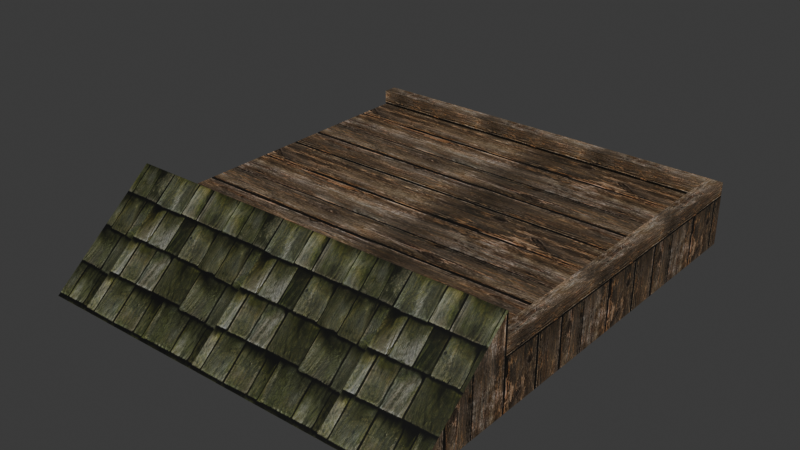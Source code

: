 # Source: source.blend  (saved by Blender 5.2.45; exported with 4.5.12 LTS)
import bpy
from mathutils import Matrix  # noqa: F401  (used for matrix-valued properties, if any)

bpy.ops.wm.read_factory_settings(use_empty=True)
scene = bpy.context.scene
scene.name = 'HouseWall06'

# ---- collections
col_collection = bpy.data.collections.new('Collection'); scene.collection.children.link(col_collection)

# ---- images (referenced by path relative to the original .blend; pixels are not part of the script)
import os
ASSET_DIR = os.environ.get("B2B_ASSET_DIR", "")  # directory of the original .blend (textures are referenced by path, not embedded)
HERE = os.path.dirname(os.path.abspath(__file__))  # packed textures are extracted next to this script under _unpacked/

def load_image(name, relpath, width, height, colorspace="sRGB"):
    """Load a texture the original file referenced (path relative to the .blend, or extracted next to this script)."""
    p = next((c for c in (os.path.join(HERE, relpath), os.path.join(ASSET_DIR, relpath)) if relpath and os.path.exists(c)), "")
    if p:
        img = bpy.data.images.load(p, check_existing=True)
        img.name = name
    else:  # same state as the original file: an image datablock whose file is absent (Cycles renders it pink)
        img = bpy.data.images.new(name, width, height)
        img.source = "FILE"
        img.filepath = "//" + (relpath or name)
    img.colorspace_settings.name = colorspace
    return img
img_tile_wood02_jpg = load_image('tile_wood02.jpg', '_unpacked/tile_wood02.9aa741ce.jpg', 512, 512, 'sRGB')
img_tile_wood03_jpg = load_image('tile_wood03.jpg', '_unpacked/tile_wood03.2ee643d8.jpg', 512, 512, 'sRGB')

# ---- materials (node trees are filled in below, after node groups)
mat_tile_wood02_jpg = bpy.data.materials.new('tile_wood02.jpg')
mat_tile_wood02_jpg.diffuse_color = (0.768, 0.8665, 0.6355, 1.0)
mat_tile_wood03_jpg = bpy.data.materials.new('tile_wood03.jpg')
mat_tile_wood03_jpg.diffuse_color = (0.8113, 0.6936, 0.4379, 1.0)

# ---- material node trees
mat_tile_wood02_jpg.use_nodes = True; mat_tile_wood02_jpg.node_tree.nodes.clear()
_N = mat_tile_wood02_jpg.node_tree.nodes; _L = mat_tile_wood02_jpg.node_tree.links
n0 = _N.new('ShaderNodeBsdfPrincipled'); n0.name = 'Principled BSDF'; n0.location = (-200, 100)
n0.inputs[10].default_value = 0.005
n1 = _N.new('ShaderNodeOutputMaterial'); n1.name = 'Material Output'; n1.location = (200, 100)
n2 = _N.new('ShaderNodeTexImage'); n2.name = 'Image Texture'; n2.location = (-600, 100)
n2.image = img_tile_wood02_jpg
_L.new(n0.outputs[0], n1.inputs[0])
_L.new(n2.outputs[0], n0.inputs[0])
n1.is_active_output = True
mat_tile_wood03_jpg.use_nodes = True; mat_tile_wood03_jpg.node_tree.nodes.clear()
_N = mat_tile_wood03_jpg.node_tree.nodes; _L = mat_tile_wood03_jpg.node_tree.links
n0 = _N.new('ShaderNodeBsdfPrincipled'); n0.name = 'Principled BSDF'; n0.location = (-200, 100)
n0.inputs[10].default_value = 0.005
n1 = _N.new('ShaderNodeOutputMaterial'); n1.name = 'Material Output'; n1.location = (200, 100)
n2 = _N.new('ShaderNodeTexImage'); n2.name = 'Image Texture'; n2.location = (-600, 100)
n2.image = img_tile_wood03_jpg
_L.new(n0.outputs[0], n1.inputs[0])
_L.new(n2.outputs[0], n0.inputs[0])
n1.is_active_output = True

# ---- world
world_world = bpy.data.worlds.new('World'); scene.world = world_world
world_world.use_nodes = True; world_world.node_tree.nodes.clear()
_N = world_world.node_tree.nodes; _L = world_world.node_tree.links
n0 = _N.new('ShaderNodeOutputWorld'); n0.name = 'World Output'; n0.location = (200, 100)
n1 = _N.new('ShaderNodeBackground'); n1.name = 'Background'; n1.location = (-200, 100)
n1.inputs[0].default_value = (0.05088, 0.05088, 0.05088, 1.0)
_L.new(n1.outputs[0], n0.inputs[0])
n0.is_active_output = True
world_world.color = (0.05088, 0.05088, 0.05088)
world_world.sun_shadow_jitter_overblur = 0.0

# ---- meshes
me_housewall06 = bpy.data.meshes.new('HouseWall06')
me_housewall06.from_pydata([(-199.9, 200.2, 4.17), (-199.9, -149.9, 4.17), (-198.4, -148.6, 3.77), (-198.4, 198.9, 3.77), (200.2, -149.9, 4.17), (198.7, -148.6, 3.77), (200.2, 200.2, 4.17), (198.7, 198.9, 3.77), (-199.9, -149.9, 44.57), (200.2, -149.9, 44.57), (200.2, 200.2, -45.47), (-199.9, 200.2, -45.47), (200.2, -259.7, -45.47), (-199.9, -259.7, -45.47), (185.2, -149.9, 19.27), (200.1, -149.9, 19.27), (200.1, 200.2, 19.27), (185.2, 200.2, 19.27), (200.1, -149.9, 4.167), (200.1, 200.2, 4.167), (185.2, 200.2, 4.167), (185.2, -149.9, 4.167), (185.6, -147.9, 4.253), (185.6, 198.2, 4.253), (185.6, -147.9, 19.18), (185.6, 198.2, 19.18), (-200.2, 200.3, 19.27), (-200.2, 185.4, 19.27), (185.5, 185.4, 19.27), (185.5, 200.3, 19.27), (-200.2, 185.4, 4.167), (185.5, 185.4, 4.167), (183.5, 185.8, 4.245), (-198.2, 185.8, 4.245), (183.5, 185.8, 19.19), (-198.2, 185.8, 19.19), (185.5, 200.3, 4.167), (-200.2, 200.3, 4.167)], [], [(0, 1, 2), (2, 3, 0), (1, 4, 5), (5, 2, 1), (4, 6, 7), (7, 5, 4), (6, 0, 3), (3, 7, 6), (3, 2, 5), (5, 7, 3), (8, 9, 4), (4, 1, 8), (0, 6, 10), (0, 10, 11), (9, 12, 4), (4, 12, 10), (4, 10, 6), (1, 0, 11), (1, 11, 13), (8, 1, 13), (14, 15, 16), (16, 17, 14), (18, 19, 16), (16, 15, 18), (19, 20, 17), (17, 16, 19), (20, 21, 22), (22, 23, 20), (21, 14, 24), (24, 22, 21), (14, 17, 25), (25, 24, 14), (17, 20, 23), (23, 25, 17), (23, 22, 24), (24, 25, 23), (26, 27, 28), (28, 29, 26), (30, 31, 32), (32, 33, 30), (31, 28, 34), (34, 32, 31), (28, 27, 35), (35, 34, 28), (27, 30, 33), (33, 35, 27), (33, 32, 34), (34, 35, 33), (36, 37, 26), (26, 29, 36), (8, 13, 12), (12, 9, 8)])
me_housewall06.polygons.foreach_set('use_smooth', [True] * 52)
me_housewall06.polygons.foreach_set('material_index', [0, 0, 0, 0, 0, 0, 0, 0, 0, 0, 0, 0, 0, 0, 0, 0, 0, 0, 0, 0, 0, 0, 0, 0, 0, 0, 0, 0, 0, 0, 0, 0, 0, 0, 0, 0, 0, 0, 0, 0, 0, 0, 0, 0, 0, 0, 0, 0, 0, 0, 1, 1])
_k = set([(0, 1), (0, 3), (0, 6), (0, 11), (1, 2), (1, 4), (1, 8), (1, 13), (2, 3), (2, 5), (3, 7), (4, 5), (4, 6), (4, 9), (4, 10), (5, 7), (6, 7), (6, 10), (8, 9), (8, 12), (8, 13), (9, 12), (14, 17), (14, 24), (15, 16), (16, 17), (16, 19), (17, 20), (17, 25), (20, 23), (21, 22), (22, 23), (22, 24), (23, 25), (24, 25), (26, 29), (26, 36), (27, 28), (27, 35), (28, 34), (30, 33), (31, 32), (32, 33), (32, 34), (33, 35), (34, 35)])
me_housewall06.attributes.new('sharp_edge', 'BOOLEAN', 'EDGE').data.foreach_set('value', [ (min(e.vertices), max(e.vertices)) in _k for e in me_housewall06.edges])
_uv = me_housewall06.uv_layers.new(name='Float2')
_uv.uv.foreach_set('vector', [0.4217, 1.676, 0.4217, -0.676, 0.4264, -0.6672, 0.4264, -0.6672, 0.4264, 1.667, 0.4217, 1.676, 0.4217, -0.676, 1.676, -0.676, 1.671, -0.6672, 1.671, -0.6672, 0.4264, -0.6672, 0.4217, -0.676, 1.676, -0.676, 1.676, 1.676, 1.671, 1.667, 1.671, 1.667, 1.671, -0.6672, 1.676, -0.676, 1.676, 1.676, 0.4217, 1.676, 0.4264, 1.667, 0.4264, 1.667, 1.671, 1.667, 1.676, 1.676, 0.4264, 1.667, 0.4264, -0.6672, 1.671, -0.6672, 1.671, -0.6672, 1.671, 1.667, 0.4264, 1.667, 0.7286, 0.7453, 3.784, 0.7453, 3.784, 0.4362, 3.784, 0.4362, 0.7286, 0.4362, 0.7286, 0.7453, 0.7286, 0.4362, 3.784, 0.4362, 3.784, 0.0563, 0.7286, 0.4362, 3.784, 0.0563, 0.7286, 0.0563, -0.1372, 0.32, 0.4848, -0.4242, 0.1419, 0.32, 0.1419, 0.32, 0.4848, -0.4242, 0.4848, 2.693, 0.1419, 0.32, 0.4848, 2.693, 0.1419, 2.693, 0.1419, 0.32, 0.1419, 2.693, 0.4848, 2.693, 0.1419, 0.32, 0.4848, 2.693, 0.4848, -0.4242, -0.1372, 0.32, 0.1419, 0.32, 0.4848, -0.4242, -0.8628, 0.2121, -0.8628, 0.1054, 1.863, 0.1054, 1.863, 0.1054, 1.863, 0.2121, -0.8628, 0.2121, -1.017, 0.5967, 2.017, 0.5967, 2.017, 0.7267, 2.017, 0.7267, -1.017, 0.7268, -1.017, 0.5967, 0.5888, 0.378, 0.4966, 0.378, 0.4966, 0.4702, 0.4966, 0.4702, 0.5888, 0.4702, 0.5888, 0.378, 2.017, 0.5967, -1.017, 0.5967, -0.9995, 0.5974, -0.9995, 0.5974, 1.999, 0.5974, 2.017, 0.5967, -1.017, 0.5967, -1.017, 0.7268, -0.9995, 0.7261, -0.9995, 0.7261, -0.9995, 0.5974, -1.017, 0.5967, -1.017, 0.7268, 2.017, 0.7267, 1.999, 0.726, 1.999, 0.726, -0.9995, 0.7261, -1.017, 0.7268, 2.017, 0.7267, 2.017, 0.5967, 1.999, 0.5974, 1.999, 0.5974, 1.999, 0.726, 2.017, 0.7267, 1.999, 0.5974, -0.9995, 0.5974, -0.9995, 0.7261, -0.9995, 0.7261, 1.999, 0.726, 1.999, 0.5974, -0.8628, 0.2121, -0.8628, 0.1054, 1.863, 0.1054, 1.863, 0.1054, 1.863, 0.2121, -0.8628, 0.2121, -1.017, 0.5967, 2.017, 0.5967, 2.001, 0.5974, 2.001, 0.5974, -1.001, 0.5974, -1.017, 0.5967, 2.017, 0.5967, 2.017, 0.7267, 2.001, 0.726, 2.001, 0.726, 2.001, 0.5974, 2.017, 0.5967, 2.017, 0.7267, -1.017, 0.7268, -1.001, 0.7261, -1.001, 0.7261, 2.001, 0.726, 2.017, 0.7267, -1.017, 0.7268, -1.017, 0.5967, -1.001, 0.5974, -1.001, 0.5974, -1.001, 0.7261, -1.017, 0.7268, -1.001, 0.5974, 2.001, 0.5974, 2.001, 0.726, 2.001, 0.726, -1.001, 0.7261, -1.001, 0.5974, 2.017, 0.5967, -1.017, 0.5967, -1.017, 0.7268, -1.017, 0.7268, 2.017, 0.7267, 2.017, 0.5967, 0.7196, 0.8388, 0.7196, -0.0007, 3.647, -0.0007, 3.647, -0.0007, 3.647, 0.8388, 0.7196, 0.8388])
me_housewall06.materials.append(mat_tile_wood02_jpg)
me_housewall06.materials.append(mat_tile_wood03_jpg)
me_housewall06.update()
me_housewall06.normals_split_custom_set([tuple(v) for v in zip(*[iter([0.2569, 0.0, 0.9665, 0.2569, 0.0, 0.9665, 0.2569, 0.0, 0.9665, 0.2569, 0.0, 0.9665, 0.2569, 0.0, 0.9665, 0.2569, 0.0, 0.9665, 0.0, 0.2906, 0.9568, 0.0, 0.2906, 0.9568, 0.0, 0.2906, 0.9568, 0.0, 0.2906, 0.9568, 0.0, 0.2906, 0.9568, 0.0, 0.2906, 0.9568, -0.2569, 0.0, 0.9665, -0.2569, 0.0, 0.9665, -0.2569, 0.0, 0.9665, -0.2569, 0.0, 0.9665, -0.2569, 0.0, 0.9665, -0.2569, 0.0, 0.9665, 0.0, -0.2906, 0.9568, 0.0, -0.2906, 0.9568, 0.0, -0.2906, 0.9568, 0.0, -0.2906, 0.9568, 0.0, -0.2906, 0.9568, 0.0, -0.2906, 0.9568, 0.0, 0.0, 1.0, 0.0, 0.0, 1.0, 0.0, 0.0, 1.0, 0.0, 0.0, 1.0, 0.0, 0.0, 1.0, 0.0, 0.0, 1.0, 0.0, 1.0, 0.0, 0.0, 1.0, 0.0, 0.0, 1.0, 0.0, 0.0, 1.0, 0.0, 0.0, 1.0, 0.0, 0.0, 1.0, 0.0, 0.0, 1.0, 0.0, 0.0, 1.0, 0.0, 0.0, 1.0, 0.0, 0.0, 1.0, 0.0, 0.0, 1.0, 0.0, 0.0, 1.0, 0.0, 1.0, -4.403e-07, 0.0, 1.0, -1.681e-07, 0.0, 1.0, -1.922e-07, 0.0, 1.0, -1.922e-07, 0.0, 1.0, -1.681e-07, 0.0, 1.0, 0.0, 0.0, 1.0, 0.0, 0.0, 1.0, 0.0, 0.0, 1.0, 0.0, 0.0, -1.0, 0.0, 0.0, -1.0, 0.0, 0.0, -1.0, 0.0, 0.0, -1.0, 0.0, 0.0, -1.0, 0.0, 0.0, -1.0, 0.0, 0.0, -1.0, -8.806e-07, 0.0, -1.0, -8.806e-07, 0.0, -1.0, -8.806e-07, 0.0, 0.0, 0.0, 1.0, 0.0, 0.0, 1.0, 0.0, 0.0, 1.0, 0.0, 0.0, 1.0, 0.0, 0.0, 1.0, 0.0, 0.0, 1.0, 1.0, 0.0, 0.0, 1.0, 0.0, 0.0, 1.0, 0.0, 0.0, 1.0, 0.0, 0.0, 1.0, 0.0, 0.0, 1.0, 0.0, 0.0, 0.0, 1.0, 0.0, 0.0, 1.0, 0.0, 0.0, 1.0, 0.0, 0.0, 1.0, 0.0, 0.0, 1.0, 0.0, 0.0, 1.0, 0.0, -0.2106, 0.0, 0.9776, -0.2106, 0.0, 0.9776, -0.2106, 0.0, 0.9776, -0.2106, 0.0, 0.9776, -0.2106, 0.0, 0.9776, -0.2106, 0.0, 0.9776, -0.9806, 0.1963, 0.0, -0.9806, 0.1963, 0.0, -0.9806, 0.1963, 0.0, -0.9806, 0.1963, 0.0, -0.9806, 0.1963, 0.0, -0.9806, 0.1963, 0.0, -0.2106, 0.0, -0.9776, -0.2106, 0.0, -0.9776, -0.2106, 0.0, -0.9776, -0.2106, 0.0, -0.9776, -0.2106, 0.0, -0.9776, -0.2106, 0.0, -0.9776, -0.9805, -0.1963, 0.0, -0.9806, -0.1963, 0.0, -0.9806, -0.1963, 0.0, -0.9806, -0.1963, 0.0, -0.9805, -0.1963, 0.0, -0.9805, -0.1963, 0.0, -1.0, 0.0, 0.0, -1.0, 0.0, 0.0, -1.0, 0.0, 0.0, -1.0, 0.0, 0.0, -1.0, 0.0, 0.0, -1.0, 0.0, 0.0, 0.0, 0.0, 1.0, 0.0, 0.0, 1.0, 0.0, 0.0, 1.0, 0.0, 0.0, 1.0, 0.0, 0.0, 1.0, 0.0, 0.0, 1.0, 0.0, -0.192, 0.9814, 0.0, -0.192, 0.9814, 0.0, -0.192, 0.9814, 0.0, -0.192, 0.9814, 0.0, -0.192, 0.9814, 0.0, -0.192, 0.9814, -0.1963, -0.9806, 0.0, -0.1963, -0.9806, 0.0, -0.1963, -0.9806, 0.0, -0.1963, -0.9806, 0.0, -0.1963, -0.9806, 0.0, -0.1963, -0.9806, 0.0, 0.0, -0.192, -0.9814, 0.0, -0.192, -0.9814, 0.0, -0.192, -0.9814, 0.0, -0.192, -0.9814, 0.0, -0.192, -0.9814, 0.0, -0.192, -0.9814, 0.1963, -0.9806, 0.0, 0.1963, -0.9806, 0.0, 0.1963, -0.9806, 0.0, 0.1963, -0.9806, 0.0, 0.1963, -0.9806, 0.0, 0.1963, -0.9806, 0.0, 0.0, -1.0, 0.0, 0.0, -1.0, 0.0, 0.0, -1.0, 0.0, 0.0, -1.0, 0.0, 0.0, -1.0, 0.0, 0.0, -1.0, 0.0, 0.0, 1.0, -8.047e-06, 0.0, 1.0, -8.047e-06, 0.0, 1.0, -8.047e-06, 0.0, 1.0, -5.365e-06, 0.0, 1.0, -5.365e-06, 0.0, 1.0, -5.365e-06, 0.0, -0.6341, 0.7732, 0.0, -0.6341, 0.7732, 0.0, -0.6341, 0.7732, 0.0, -0.6341, 0.7732, 0.0, -0.6341, 0.7732, 0.0, -0.6341, 0.7732])] * 3)])
arm_housewall06_skeleton = bpy.data.armatures.new('HouseWall06_skeleton')  # bones are not reproduced

# ---- objects
ob_housewall06_skeleton = bpy.data.objects.new('HouseWall06_skeleton', arm_housewall06_skeleton)
ob_housewall06 = bpy.data.objects.new('HouseWall06', me_housewall06)

# ---- transforms, parenting, visibility, modifiers, constraints
ob_housewall06_skeleton.location = (0.0, 0.0, 0.0)
ob_housewall06_skeleton.show_in_front = True
ob_housewall06.parent = ob_housewall06_skeleton
ob_housewall06.location = (0.0, 0.0, 0.0)
_vg = ob_housewall06.vertex_groups.new(name='Object01')
_vg.add([0, 1, 2, 3, 4, 5, 6, 7, 8, 9, 10, 11, 12, 13, 14, 15, 16, 17, 18, 19, 20, 21, 22, 23, 24, 25, 26, 27, 28, 29, 30, 31, 32, 33, 34, 35, 36, 37], 1.0, 'REPLACE')
_m = ob_housewall06.modifiers.new('Armature', 'ARMATURE')
_m.object = ob_housewall06_skeleton

# ---- collection membership
scene.collection.objects.link(ob_housewall06_skeleton)
scene.collection.objects.link(ob_housewall06)

# ---- scene / render settings (as saved in the file)
scene.frame_start = 0; scene.frame_end = 0; scene.frame_set(0)
scene.render.engine = 'BLENDER_EEVEE_NEXT'
scene.render.bake_bias = 0.0
scene.render.bake_samples = 0
scene.render.compositor_device = 'GPU'
scene.eevee.use_volume_custom_range = False
scene.eevee.fast_gi_thickness_near = 0.1
scene.eevee.fast_gi_thickness_far = 0.0
scene.eevee.ray_tracing_options.screen_trace_thickness = 0.1
bpy.context.view_layer.update()

# ---- added for rendering (the .blend has no active camera and no usable light): camera, sun
cam_auto = bpy.data.cameras.new('AutoCamera')
cam_auto.lens = 50.0
cam_auto.sensor_width = 36.0
cam_auto.clip_end = 10009.5
ob_auto_camera = bpy.data.objects.new('AutoCamera', cam_auto)
scene.collection.objects.link(ob_auto_camera)
ob_auto_camera.location = (570.342, -714.113, 455.826)
ob_auto_camera.rotation_euler = (1.09748, -7.21219e-08, 0.694738)
scene.camera = ob_auto_camera
light_auto_sun = bpy.data.lights.new('AutoSun', 'SUN')
light_auto_sun.energy = 3.0
light_auto_sun.angle = 0.0523599
ob_auto_sun = bpy.data.objects.new('AutoSun', light_auto_sun)
scene.collection.objects.link(ob_auto_sun)
ob_auto_sun.rotation_euler = (0.872665, 0.174533, 0.523599)
bpy.context.view_layer.update()
